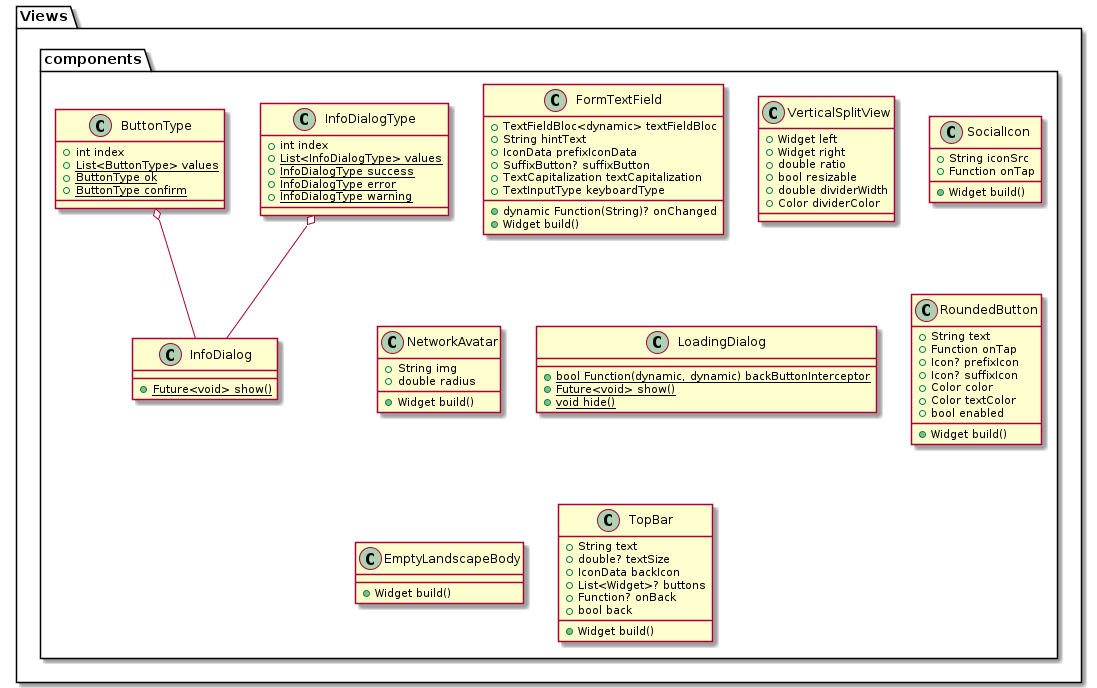

The diagram above was rendered by PlantUML. Its source (embedded in the PNG):
@startuml ViewsUML
set namespaceSeparator ::
package Views {
    package components {
        class "InfoDialog" {
            {static} +Future<void> show()
        }

        class "InfoDialogType" {
            +int index
            {static} +List<InfoDialogType> values
            {static} +InfoDialogType success
            {static} +InfoDialogType error
            {static} +InfoDialogType warning
        }
        "InfoDialogType" o-- "InfoDialog"

        class "ButtonType" {
            +int index
            {static} +List<ButtonType> values
            {static} +ButtonType ok
            {static} +ButtonType confirm
        }
        "ButtonType" o-- "InfoDialog"

        class "FormTextField" {
            +TextFieldBloc<dynamic> textFieldBloc
            +String hintText
            +IconData prefixIconData
            +SuffixButton? suffixButton
            +TextCapitalization textCapitalization
            +TextInputType keyboardType
            +dynamic Function(String)? onChanged
            +Widget build()
        }

        class "VerticalSplitView" {
            +Widget left
            +Widget right
            +double ratio
            +bool resizable
            +double dividerWidth
            +Color dividerColor
        }

        class "SocialIcon" {
            +String iconSrc
            +Function onTap
            +Widget build()
        }


        class "NetworkAvatar" {
            +String img
            +double radius
            +Widget build()
        }


        class "LoadingDialog" {
            {static} +bool Function(dynamic, dynamic) backButtonInterceptor
            {static} +Future<void> show()
            {static} +void hide()
        }


        class "RoundedButton" {
            +String text
            +Function onTap
            +Icon? prefixIcon
            +Icon? suffixIcon
            +Color color
            +Color textColor
            +bool enabled
            +Widget build()
        }

        class "EmptyLandscapeBody" {
            +Widget build()
        }

        class "TopBar" {
            +String text
            +double? textSize
            +IconData backIcon
            +List<Widget>? buttons
            +Function? onBack
            +bool back
            +Widget build()
        }
    }
}

@enduml